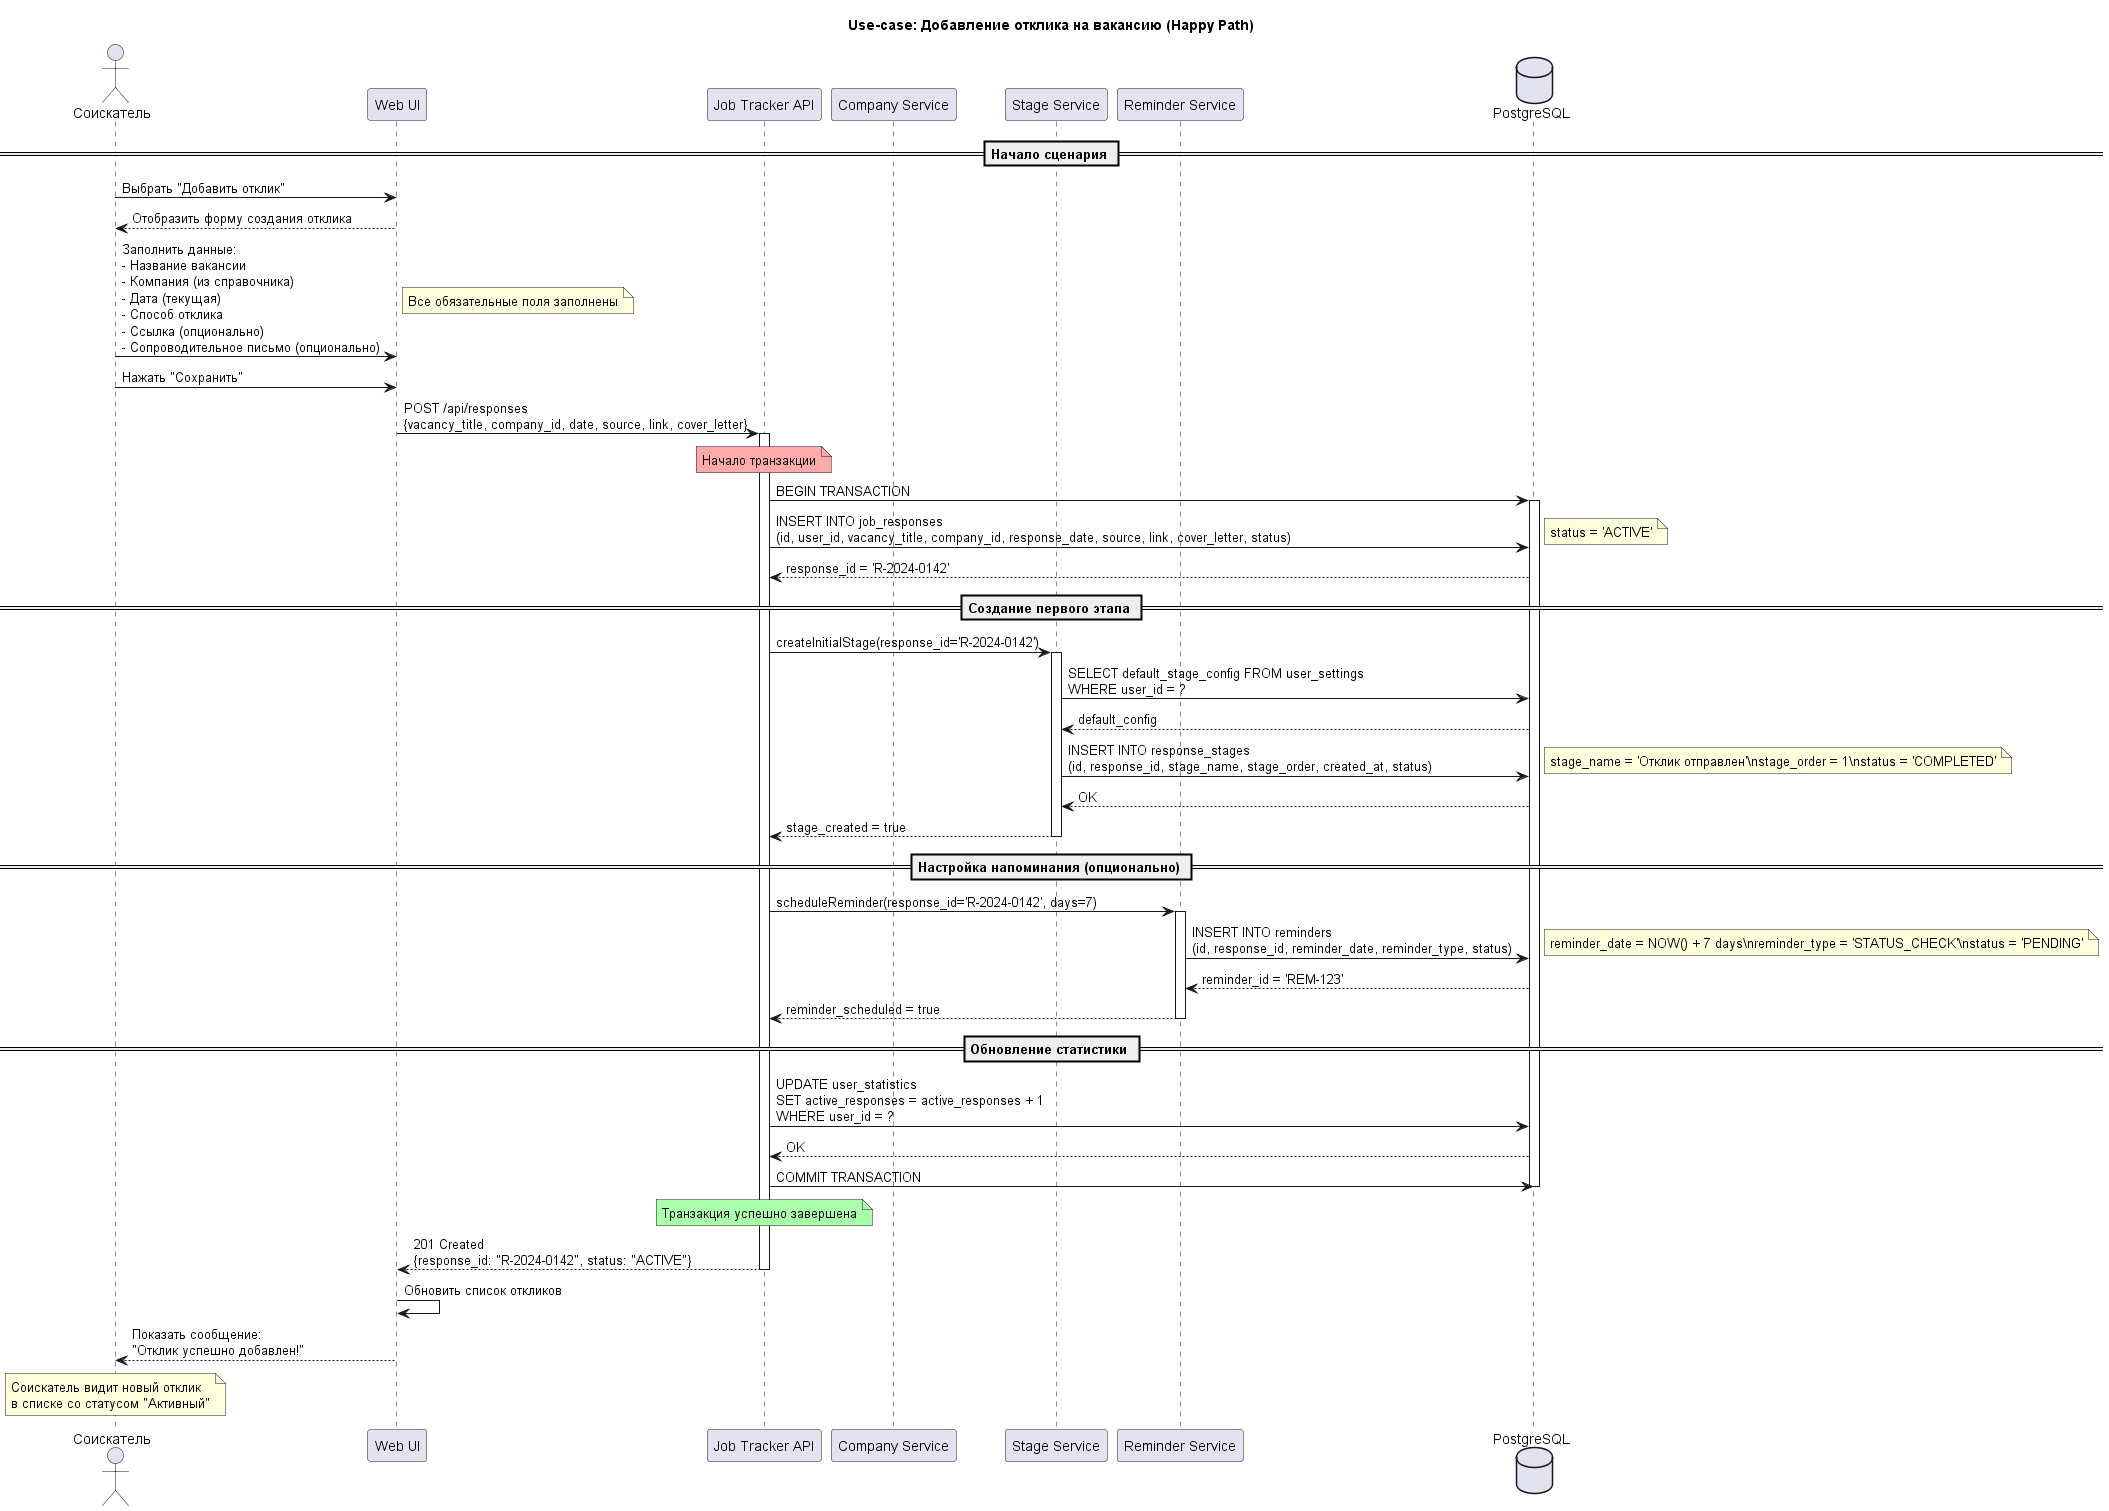

The diagram above was rendered by PlantUML. Its source (embedded in the PNG):
@startuml
title Use-case: Добавление отклика на вакансию (Happy Path)

actor "Соискатель" as Applicant
participant "Web UI" as UI
participant "Job Tracker API" as API
participant "Company Service" as CompanySvc
participant "Stage Service" as StageSvc
participant "Reminder Service" as ReminderSvc
database "PostgreSQL" as DB

== Начало сценария ==

Applicant -> UI: Выбрать "Добавить отклик"
UI --> Applicant: Отобразить форму создания отклика

Applicant -> UI: Заполнить данные:\n- Название вакансии\n- Компания (из справочника)\n- Дата (текущая)\n- Способ отклика\n- Ссылка (опционально)\n- Сопроводительное письмо (опционально)
note right
  Все обязательные поля заполнены
end note

Applicant -> UI: Нажать "Сохранить"
UI -> API: POST /api/responses\n{vacancy_title, company_id, date, source, link, cover_letter}
activate API

note over API #FFAAAA
  Начало транзакции
end note

API -> DB: BEGIN TRANSACTION
activate DB

API -> DB: INSERT INTO job_responses\n(id, user_id, vacancy_title, company_id, response_date, source, link, cover_letter, status)
note right
  status = 'ACTIVE'
end note
DB --> API: response_id = 'R-2024-0142'

== Создание первого этапа ==

API -> StageSvc: createInitialStage(response_id='R-2024-0142')
activate StageSvc

StageSvc -> DB: SELECT default_stage_config FROM user_settings\nWHERE user_id = ?
DB --> StageSvc: default_config

StageSvc -> DB: INSERT INTO response_stages\n(id, response_id, stage_name, stage_order, created_at, status)
note right
  stage_name = 'Отклик отправлен'\nstage_order = 1\nstatus = 'COMPLETED'
end note
DB --> StageSvc: OK

StageSvc --> API: stage_created = true
deactivate StageSvc

== Настройка напоминания (опционально) ==

API -> ReminderSvc: scheduleReminder(response_id='R-2024-0142', days=7)
activate ReminderSvc

ReminderSvc -> DB: INSERT INTO reminders\n(id, response_id, reminder_date, reminder_type, status)
note right
  reminder_date = NOW() + 7 days\nreminder_type = 'STATUS_CHECK'\nstatus = 'PENDING'
end note
DB --> ReminderSvc: reminder_id = 'REM-123'

ReminderSvc --> API: reminder_scheduled = true
deactivate ReminderSvc

== Обновление статистики ==

API -> DB: UPDATE user_statistics\nSET active_responses = active_responses + 1\nWHERE user_id = ?
DB --> API: OK

API -> DB: COMMIT TRANSACTION

note over API #AAFFAA
  Транзакция успешно завершена
end note

deactivate DB

API --> UI: 201 Created\n{response_id: "R-2024-0142", status: "ACTIVE"}
deactivate API

UI -> UI: Обновить список откликов
UI --> Applicant: Показать сообщение:\n"Отклик успешно добавлен!"

note over Applicant
  Соискатель видит новый отклик
  в списке со статусом "Активный"
end note

@enduml